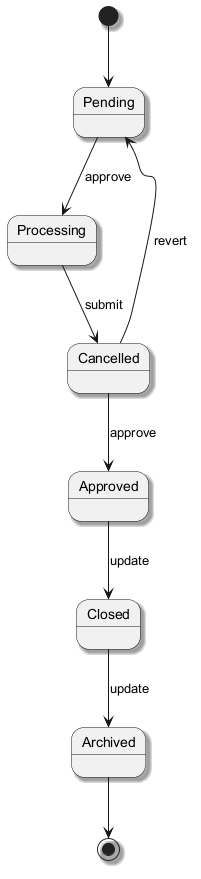

The diagram above was rendered by PlantUML. Its source (embedded in the PNG):
@startuml
skinparam backgroundColor #FFFFFF
skinparam classBackgroundColor #F1F8E9
skinparam classBorderColor #33691E
skinparam shadowing true
[*] --> Pending
Pending --> Processing : approve
Processing --> Cancelled : submit
Cancelled --> Approved : approve
Approved --> Closed : update
Closed --> Archived : update
Cancelled --> Pending : revert
Archived --> [*]
@enduml